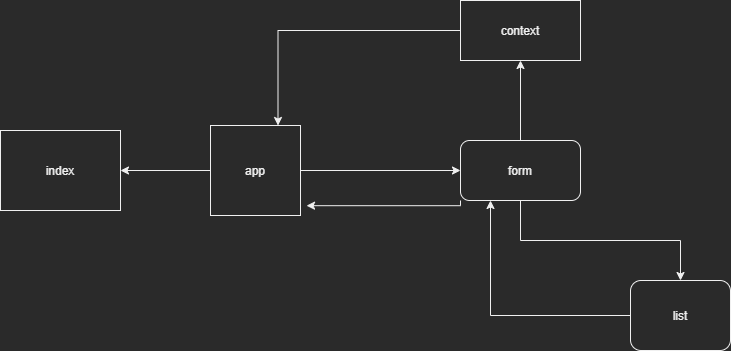

The diagram above was exported from draw.io. Its source (the exported page's mxGraphModel, read from the mxfile embedded in the PNG):
<mxGraphModel dx="1038" dy="641" grid="1" gridSize="10" guides="1" tooltips="1" connect="1" arrows="1" fold="1" page="1" pageScale="1" pageWidth="850" pageHeight="1100" math="0" shadow="0">
  <root>
    <mxCell id="0" />
    <mxCell id="1" parent="0" />
    <mxCell id="hmEEwiJzatdQnOA1rpzx-1" value="index" style="rounded=0;whiteSpace=wrap;html=1;" vertex="1" parent="1">
      <mxGeometry x="40" y="320" width="120" height="80" as="geometry" />
    </mxCell>
    <mxCell id="hmEEwiJzatdQnOA1rpzx-3" style="edgeStyle=orthogonalEdgeStyle;rounded=0;orthogonalLoop=1;jettySize=auto;html=1;entryX=1;entryY=0.5;entryDx=0;entryDy=0;" edge="1" parent="1" source="hmEEwiJzatdQnOA1rpzx-2" target="hmEEwiJzatdQnOA1rpzx-1">
      <mxGeometry relative="1" as="geometry" />
    </mxCell>
    <mxCell id="hmEEwiJzatdQnOA1rpzx-7" style="edgeStyle=orthogonalEdgeStyle;rounded=0;orthogonalLoop=1;jettySize=auto;html=1;" edge="1" parent="1" source="hmEEwiJzatdQnOA1rpzx-2" target="hmEEwiJzatdQnOA1rpzx-8">
      <mxGeometry relative="1" as="geometry">
        <mxPoint x="580" y="360" as="targetPoint" />
      </mxGeometry>
    </mxCell>
    <mxCell id="hmEEwiJzatdQnOA1rpzx-2" value="app" style="whiteSpace=wrap;html=1;aspect=fixed;" vertex="1" parent="1">
      <mxGeometry x="250" y="315" width="90" height="90" as="geometry" />
    </mxCell>
    <mxCell id="hmEEwiJzatdQnOA1rpzx-5" style="edgeStyle=orthogonalEdgeStyle;rounded=0;orthogonalLoop=1;jettySize=auto;html=1;exitX=0;exitY=0.5;exitDx=0;exitDy=0;entryX=0.75;entryY=0;entryDx=0;entryDy=0;" edge="1" parent="1" source="hmEEwiJzatdQnOA1rpzx-4" target="hmEEwiJzatdQnOA1rpzx-2">
      <mxGeometry relative="1" as="geometry" />
    </mxCell>
    <mxCell id="hmEEwiJzatdQnOA1rpzx-4" value="context" style="rounded=0;whiteSpace=wrap;html=1;" vertex="1" parent="1">
      <mxGeometry x="500" y="190" width="120" height="60" as="geometry" />
    </mxCell>
    <mxCell id="hmEEwiJzatdQnOA1rpzx-9" style="edgeStyle=orthogonalEdgeStyle;rounded=0;orthogonalLoop=1;jettySize=auto;html=1;exitX=0.5;exitY=0;exitDx=0;exitDy=0;entryX=0.5;entryY=1;entryDx=0;entryDy=0;" edge="1" parent="1" source="hmEEwiJzatdQnOA1rpzx-8" target="hmEEwiJzatdQnOA1rpzx-4">
      <mxGeometry relative="1" as="geometry" />
    </mxCell>
    <mxCell id="hmEEwiJzatdQnOA1rpzx-10" style="edgeStyle=orthogonalEdgeStyle;rounded=0;orthogonalLoop=1;jettySize=auto;html=1;exitX=0.5;exitY=1;exitDx=0;exitDy=0;" edge="1" parent="1" source="hmEEwiJzatdQnOA1rpzx-8" target="hmEEwiJzatdQnOA1rpzx-11">
      <mxGeometry relative="1" as="geometry">
        <mxPoint x="550" y="480" as="targetPoint" />
      </mxGeometry>
    </mxCell>
    <mxCell id="hmEEwiJzatdQnOA1rpzx-13" style="edgeStyle=orthogonalEdgeStyle;rounded=0;orthogonalLoop=1;jettySize=auto;html=1;exitX=0;exitY=1;exitDx=0;exitDy=0;entryX=1.067;entryY=0.891;entryDx=0;entryDy=0;entryPerimeter=0;" edge="1" parent="1" source="hmEEwiJzatdQnOA1rpzx-8" target="hmEEwiJzatdQnOA1rpzx-2">
      <mxGeometry relative="1" as="geometry">
        <Array as="points">
          <mxPoint x="500" y="395" />
        </Array>
      </mxGeometry>
    </mxCell>
    <mxCell id="hmEEwiJzatdQnOA1rpzx-8" value="form" style="rounded=1;whiteSpace=wrap;html=1;" vertex="1" parent="1">
      <mxGeometry x="500" y="330" width="120" height="60" as="geometry" />
    </mxCell>
    <mxCell id="hmEEwiJzatdQnOA1rpzx-12" style="edgeStyle=orthogonalEdgeStyle;rounded=0;orthogonalLoop=1;jettySize=auto;html=1;entryX=0.25;entryY=1;entryDx=0;entryDy=0;" edge="1" parent="1" source="hmEEwiJzatdQnOA1rpzx-11" target="hmEEwiJzatdQnOA1rpzx-8">
      <mxGeometry relative="1" as="geometry" />
    </mxCell>
    <mxCell id="hmEEwiJzatdQnOA1rpzx-11" value="list" style="rounded=1;whiteSpace=wrap;html=1;" vertex="1" parent="1">
      <mxGeometry x="670" y="470" width="100" height="70" as="geometry" />
    </mxCell>
  </root>
</mxGraphModel>